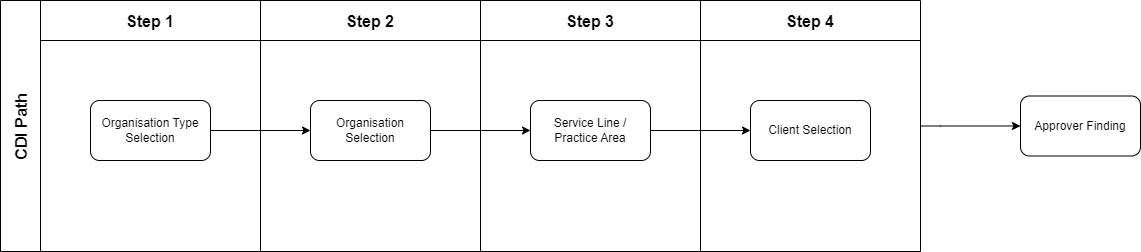

The diagram above was exported from draw.io. Its source (the exported page's mxGraphModel, read from the mxfile embedded in the PNG):
<mxGraphModel dx="2314" dy="1197" grid="1" gridSize="10" guides="1" tooltips="1" connect="1" arrows="1" fold="1" page="1" pageScale="1" pageWidth="827" pageHeight="1169" math="0" shadow="0">
  <root>
    <mxCell id="0o7kQz5MOqnfMF6sbPmX-0" />
    <mxCell id="0o7kQz5MOqnfMF6sbPmX-1" parent="0o7kQz5MOqnfMF6sbPmX-0" />
    <mxCell id="rRkcyz8LhpqoEGN_z05z-0" style="edgeStyle=orthogonalEdgeStyle;rounded=0;orthogonalLoop=1;jettySize=auto;html=1;entryX=0;entryY=0.5;entryDx=0;entryDy=0;" parent="0o7kQz5MOqnfMF6sbPmX-1" source="rRkcyz8LhpqoEGN_z05z-1" target="rRkcyz8LhpqoEGN_z05z-34" edge="1">
      <mxGeometry relative="1" as="geometry">
        <mxPoint x="1380" y="340" as="targetPoint" />
        <Array as="points">
          <mxPoint x="1050" y="206" />
          <mxPoint x="1050" y="206" />
        </Array>
      </mxGeometry>
    </mxCell>
    <mxCell id="rRkcyz8LhpqoEGN_z05z-1" value="" style="shape=table;childLayout=tableLayout;startSize=0;collapsible=0;recursiveResize=0;expand=0;fontSize=16;fontStyle=1" parent="0o7kQz5MOqnfMF6sbPmX-1" vertex="1">
      <mxGeometry x="110" y="80" width="920" height="251" as="geometry" />
    </mxCell>
    <mxCell id="rRkcyz8LhpqoEGN_z05z-2" value="CDI Path" style="shape=tableRow;horizontal=0;swimlaneHead=0;swimlaneBody=0;top=0;left=0;strokeColor=inherit;bottom=0;right=0;dropTarget=0;fontStyle=1;fillColor=none;points=[[0,0.5],[1,0.5]];portConstraint=eastwest;startSize=40;collapsible=0;recursiveResize=0;expand=0;fontSize=16;" parent="rRkcyz8LhpqoEGN_z05z-1" vertex="1">
      <mxGeometry width="920" height="251" as="geometry" />
    </mxCell>
    <mxCell id="rRkcyz8LhpqoEGN_z05z-3" value="Step 1" style="swimlane;swimlaneHead=0;swimlaneBody=0;fontStyle=1;strokeColor=inherit;connectable=0;fillColor=none;startSize=40;collapsible=0;recursiveResize=0;expand=0;fontSize=16;" parent="rRkcyz8LhpqoEGN_z05z-2" vertex="1">
      <mxGeometry x="40" width="220" height="251" as="geometry">
        <mxRectangle width="220" height="251" as="alternateBounds" />
      </mxGeometry>
    </mxCell>
    <mxCell id="rRkcyz8LhpqoEGN_z05z-4" value="Organisation Type Selection" style="whiteSpace=wrap;html=1;rounded=1;" parent="rRkcyz8LhpqoEGN_z05z-3" vertex="1">
      <mxGeometry x="50" y="100" width="120" height="60" as="geometry" />
    </mxCell>
    <mxCell id="rRkcyz8LhpqoEGN_z05z-5" value="Step 2" style="swimlane;swimlaneHead=0;swimlaneBody=0;fontStyle=1;strokeColor=inherit;connectable=0;fillColor=none;startSize=40;collapsible=0;recursiveResize=0;expand=0;fontSize=16;" parent="rRkcyz8LhpqoEGN_z05z-2" vertex="1">
      <mxGeometry x="260" width="220" height="251" as="geometry">
        <mxRectangle width="220" height="251" as="alternateBounds" />
      </mxGeometry>
    </mxCell>
    <mxCell id="rRkcyz8LhpqoEGN_z05z-6" value="Organisation Selection" style="whiteSpace=wrap;html=1;rounded=1;" parent="rRkcyz8LhpqoEGN_z05z-5" vertex="1">
      <mxGeometry x="50" y="100" width="120" height="60" as="geometry" />
    </mxCell>
    <mxCell id="rRkcyz8LhpqoEGN_z05z-7" value="Step 3" style="swimlane;swimlaneHead=0;swimlaneBody=0;fontStyle=1;strokeColor=inherit;connectable=0;fillColor=none;startSize=40;collapsible=0;recursiveResize=0;expand=0;fontSize=16;" parent="rRkcyz8LhpqoEGN_z05z-2" vertex="1">
      <mxGeometry x="480" width="220" height="251" as="geometry">
        <mxRectangle width="220" height="251" as="alternateBounds" />
      </mxGeometry>
    </mxCell>
    <mxCell id="rRkcyz8LhpqoEGN_z05z-8" value="Service Line / Practice Area" style="whiteSpace=wrap;html=1;rounded=1;" parent="rRkcyz8LhpqoEGN_z05z-7" vertex="1">
      <mxGeometry x="50" y="100" width="120" height="60" as="geometry" />
    </mxCell>
    <mxCell id="rRkcyz8LhpqoEGN_z05z-9" value="Step 4" style="swimlane;swimlaneHead=0;swimlaneBody=0;fontStyle=1;strokeColor=inherit;connectable=0;fillColor=none;startSize=40;collapsible=0;recursiveResize=0;expand=0;fontSize=16;" parent="rRkcyz8LhpqoEGN_z05z-2" vertex="1">
      <mxGeometry x="700" width="220" height="251" as="geometry">
        <mxRectangle width="220" height="251" as="alternateBounds" />
      </mxGeometry>
    </mxCell>
    <mxCell id="rRkcyz8LhpqoEGN_z05z-10" value="Client Selection" style="whiteSpace=wrap;html=1;rounded=1;" parent="rRkcyz8LhpqoEGN_z05z-9" vertex="1">
      <mxGeometry x="50" y="100" width="120" height="60" as="geometry" />
    </mxCell>
    <mxCell id="rRkcyz8LhpqoEGN_z05z-11" style="edgeStyle=orthogonalEdgeStyle;rounded=0;orthogonalLoop=1;jettySize=auto;html=1;entryX=0;entryY=0.5;entryDx=0;entryDy=0;" parent="rRkcyz8LhpqoEGN_z05z-2" source="rRkcyz8LhpqoEGN_z05z-4" target="rRkcyz8LhpqoEGN_z05z-6" edge="1">
      <mxGeometry relative="1" as="geometry" />
    </mxCell>
    <mxCell id="rRkcyz8LhpqoEGN_z05z-12" style="edgeStyle=orthogonalEdgeStyle;rounded=0;orthogonalLoop=1;jettySize=auto;html=1;" parent="rRkcyz8LhpqoEGN_z05z-2" source="rRkcyz8LhpqoEGN_z05z-6" target="rRkcyz8LhpqoEGN_z05z-8" edge="1">
      <mxGeometry relative="1" as="geometry" />
    </mxCell>
    <mxCell id="rRkcyz8LhpqoEGN_z05z-13" style="edgeStyle=orthogonalEdgeStyle;rounded=0;orthogonalLoop=1;jettySize=auto;html=1;" parent="rRkcyz8LhpqoEGN_z05z-2" source="rRkcyz8LhpqoEGN_z05z-8" target="rRkcyz8LhpqoEGN_z05z-10" edge="1">
      <mxGeometry relative="1" as="geometry" />
    </mxCell>
    <mxCell id="rRkcyz8LhpqoEGN_z05z-34" value="Approver Finding" style="whiteSpace=wrap;html=1;rounded=1;" parent="0o7kQz5MOqnfMF6sbPmX-1" vertex="1">
      <mxGeometry x="1130" y="175.5" width="120" height="60" as="geometry" />
    </mxCell>
  </root>
</mxGraphModel>